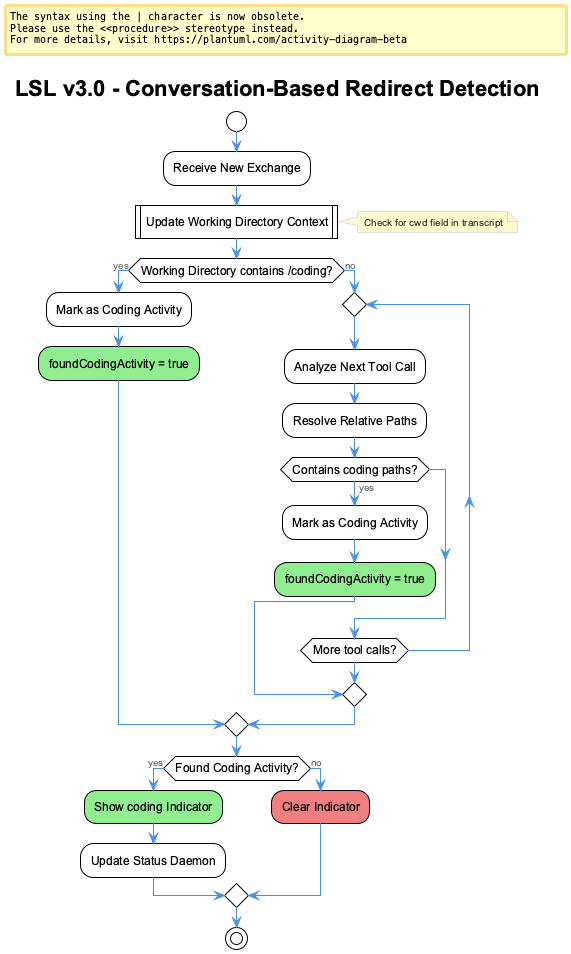

The diagram above was rendered by PlantUML. Its source (embedded in the PNG):
@startuml conversation-based-detection-flow
!include _standard-style.puml

title LSL v3.0 - Conversation-Based Redirect Detection

start

:Receive New Exchange;

:Update Working Directory Context|
note right : Check for cwd field in transcript

if (Working Directory contains /coding?) then (yes)
  :Mark as Coding Activity;
  #lightgreen:foundCodingActivity = true;
else (no)
  repeat
    :Analyze Next Tool Call;
    :Resolve Relative Paths;
    if (Contains coding paths?) then (yes)
      :Mark as Coding Activity;
      #lightgreen:foundCodingActivity = true;
      break
    endif
  repeat while (More tool calls?)
endif

if (Found Coding Activity?) then (yes)
  #lightgreen:Show coding Indicator;
  :Update Status Daemon;
else (no)
  #lightcoral:Clear Indicator;
endif

stop

@enduml